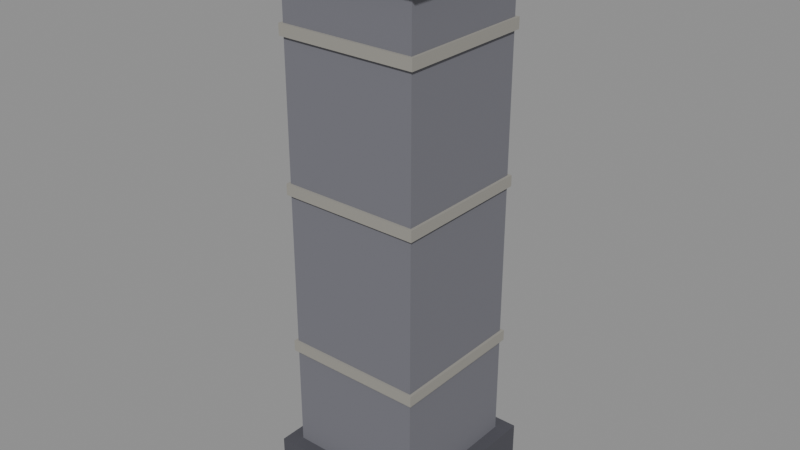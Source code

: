 # Source: Room_Corner.blend  (saved by Blender 5.3.31; exported with 4.5.12 LTS)
import bpy
from mathutils import Matrix  # noqa: F401  (used for matrix-valued properties, if any)

bpy.ops.wm.read_factory_settings(use_empty=True)
scene = bpy.context.scene
scene.name = 'Scene'

# ---- materials (node trees are filled in below, after node groups)
mat_m_darkstone = bpy.data.materials.new('M_DarkStone')
mat_m_darkstone.diffuse_color = (0.07324, 0.07324, 0.08898, 1.0)
mat_m_stone = bpy.data.materials.new('M_Stone')
mat_m_stone.diffuse_color = (0.1706, 0.1706, 0.196, 1.0)
mat_m_lightstone = bpy.data.materials.new('M_LightStone')
mat_m_lightstone.diffuse_color = (0.3185, 0.307, 0.2738, 1.0)

# ---- material node trees
mat_m_darkstone.use_nodes = True; mat_m_darkstone.node_tree.nodes.clear()
_N = mat_m_darkstone.node_tree.nodes; _L = mat_m_darkstone.node_tree.links
n0 = _N.new('ShaderNodeBsdfPrincipled'); n0.name = 'Principled BSDF'; n0.location = (-200, 100)
n0.inputs[0].default_value = (0.07324, 0.07324, 0.08898, 1.0)
n0.inputs[2].default_value = 0.85
n0.inputs[10].default_value = 0.005
n1 = _N.new('ShaderNodeOutputMaterial'); n1.name = 'Material Output'; n1.location = (200, 100)
_L.new(n0.outputs[0], n1.inputs[0])
n1.is_active_output = True
mat_m_stone.use_nodes = True; mat_m_stone.node_tree.nodes.clear()
_N = mat_m_stone.node_tree.nodes; _L = mat_m_stone.node_tree.links
n0 = _N.new('ShaderNodeBsdfPrincipled'); n0.name = 'Principled BSDF'; n0.location = (-200, 100)
n0.inputs[0].default_value = (0.1706, 0.1706, 0.196, 1.0)
n0.inputs[2].default_value = 0.85
n0.inputs[10].default_value = 0.005
n1 = _N.new('ShaderNodeOutputMaterial'); n1.name = 'Material Output'; n1.location = (200, 100)
_L.new(n0.outputs[0], n1.inputs[0])
n1.is_active_output = True
mat_m_lightstone.use_nodes = True; mat_m_lightstone.node_tree.nodes.clear()
_N = mat_m_lightstone.node_tree.nodes; _L = mat_m_lightstone.node_tree.links
n0 = _N.new('ShaderNodeBsdfPrincipled'); n0.name = 'Principled BSDF'; n0.location = (-200, 100)
n0.inputs[0].default_value = (0.3185, 0.307, 0.2738, 1.0)
n0.inputs[2].default_value = 0.85
n0.inputs[10].default_value = 0.005
n1 = _N.new('ShaderNodeOutputMaterial'); n1.name = 'Material Output'; n1.location = (200, 100)
_L.new(n0.outputs[0], n1.inputs[0])
n1.is_active_output = True

# ---- meshes
me_room_corner = bpy.data.meshes.new('Room_Corner')
me_room_corner.from_pydata([(-0.45, -0.45, 0.0), (-0.45, -0.45, 0.3), (-0.45, 0.45, 0.0), (-0.45, 0.45, 0.3), (0.45, -0.45, 0.0), (0.45, -0.45, 0.3), (0.45, 0.45, 0.0), (0.45, 0.45, 0.3), (-0.375, -0.375, 0.3), (-0.375, -0.375, 3.0), (-0.375, 0.375, 0.3), (-0.375, 0.375, 3.0), (0.375, -0.375, 0.3), (0.375, -0.375, 3.0), (0.375, 0.375, 0.3), (0.375, 0.375, 3.0), (-0.39, -0.39, 0.87), (-0.39, -0.39, 0.93), (-0.39, 0.39, 0.87), (-0.39, 0.39, 0.93), (0.39, -0.39, 0.87), (0.39, -0.39, 0.93), (0.39, 0.39, 0.87), (0.39, 0.39, 0.93), (-0.39, -0.39, 1.77), (-0.39, -0.39, 1.83), (-0.39, 0.39, 1.77), (-0.39, 0.39, 1.83), (0.39, -0.39, 1.77), (0.39, -0.39, 1.83), (0.39, 0.39, 1.77), (0.39, 0.39, 1.83), (-0.39, -0.39, 2.57), (-0.39, -0.39, 2.63), (-0.39, 0.39, 2.57), (-0.39, 0.39, 2.63), (0.39, -0.39, 2.57), (0.39, -0.39, 2.63), (0.39, 0.39, 2.57), (0.39, 0.39, 2.63), (-0.45, -0.45, 2.94), (-0.45, -0.45, 3.16), (-0.45, 0.45, 2.94), (-0.45, 0.45, 3.16), (0.45, -0.45, 2.94), (0.45, -0.45, 3.16), (0.45, 0.45, 2.94), (0.45, 0.45, 3.16)], [], [(0, 1, 3, 2), (2, 3, 7, 6), (6, 7, 5, 4), (4, 5, 1, 0), (2, 6, 4, 0), (7, 3, 1, 5), (8, 9, 11, 10), (10, 11, 15, 14), (14, 15, 13, 12), (12, 13, 9, 8), (10, 14, 12, 8), (15, 11, 9, 13), (16, 17, 19, 18), (18, 19, 23, 22), (22, 23, 21, 20), (20, 21, 17, 16), (18, 22, 20, 16), (23, 19, 17, 21), (24, 25, 27, 26), (26, 27, 31, 30), (30, 31, 29, 28), (28, 29, 25, 24), (26, 30, 28, 24), (31, 27, 25, 29), (32, 33, 35, 34), (34, 35, 39, 38), (38, 39, 37, 36), (36, 37, 33, 32), (34, 38, 36, 32), (39, 35, 33, 37), (40, 41, 43, 42), (42, 43, 47, 46), (46, 47, 45, 44), (44, 45, 41, 40), (42, 46, 44, 40), (47, 43, 41, 45)])
me_room_corner.polygons.foreach_set('material_index', [0, 0, 0, 0, 0, 0, 1, 1, 1, 1, 1, 1, 2, 2, 2, 2, 2, 2, 2, 2, 2, 2, 2, 2, 2, 2, 2, 2, 2, 2, 0, 0, 0, 0, 0, 0])
me_room_corner.materials.append(mat_m_darkstone)
me_room_corner.materials.append(mat_m_stone)
me_room_corner.materials.append(mat_m_lightstone)
me_room_corner.update()

# ---- objects
ob_room_corner = bpy.data.objects.new('Room_Corner', me_room_corner)

# ---- transforms, parenting, visibility, modifiers, constraints
ob_room_corner.location = (0.0, 0.0, 0.0)

# ---- collection membership
scene.collection.objects.link(ob_room_corner)

# ---- scene / render settings (as saved in the file)
scene.frame_start = 1; scene.frame_end = 250; scene.frame_set(1)
scene.render.engine = 'BLENDER_EEVEE_NEXT'
scene.render.bake_bias = 0.0
scene.render.bake_samples = 0
scene.render.compositor_device = 'GPU'
scene.eevee.use_volume_custom_range = False
scene.eevee.fast_gi_thickness_near = 0.1
scene.eevee.fast_gi_thickness_far = 0.0
scene.eevee.ray_tracing_options.screen_trace_thickness = 0.1
bpy.context.view_layer.update()

# ---- added for rendering (the .blend has no active camera and no usable light): camera, sun + grey world if the file has none
cam_auto = bpy.data.cameras.new('AutoCamera')
cam_auto.lens = 50.0
cam_auto.sensor_width = 36.0
cam_auto.clip_end = 1000.0
ob_auto_camera = bpy.data.objects.new('AutoCamera', cam_auto)
scene.collection.objects.link(ob_auto_camera)
ob_auto_camera.location = (3.15196, -3.78235, 4.10157)
ob_auto_camera.rotation_euler = (1.09748, -7.21219e-08, 0.694738)
scene.camera = ob_auto_camera
light_auto_sun = bpy.data.lights.new('AutoSun', 'SUN')
light_auto_sun.energy = 3.0
light_auto_sun.angle = 0.0523599
ob_auto_sun = bpy.data.objects.new('AutoSun', light_auto_sun)
scene.collection.objects.link(ob_auto_sun)
ob_auto_sun.rotation_euler = (0.872665, 0.174533, 0.523599)
if scene.world is None:
    world_auto = bpy.data.worlds.new('AutoWorld')
    world_auto.color = (0.3, 0.3, 0.3)
    scene.world = world_auto
bpy.context.view_layer.update()
